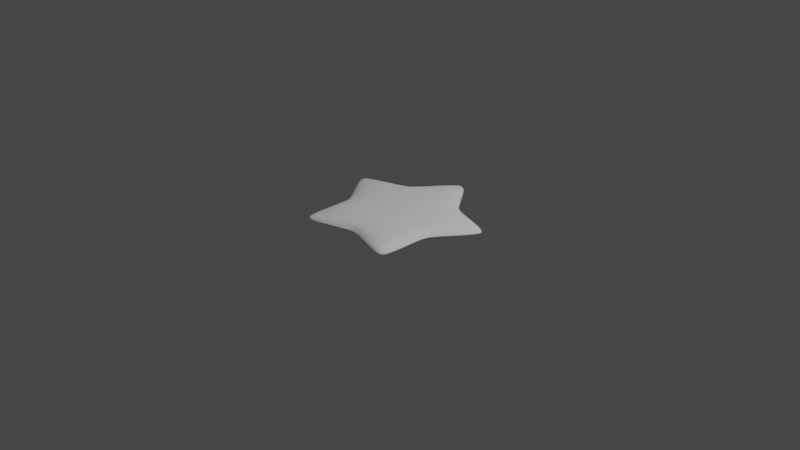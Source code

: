 # Source: StarLand.blend  (saved by Blender 2.93.21; exported with 4.5.12 LTS)
import bpy
from mathutils import Matrix  # noqa: F401  (used for matrix-valued properties, if any)

bpy.ops.wm.read_factory_settings(use_empty=True)
scene = bpy.context.scene
scene.name = 'Scene'

# ---- collections
col_collection = bpy.data.collections.new('Collection'); scene.collection.children.link(col_collection)

# ---- world
world_world = bpy.data.worlds.new('World'); scene.world = world_world
world_world.use_nodes = True; world_world.node_tree.nodes.clear()
_N = world_world.node_tree.nodes; _L = world_world.node_tree.links
n0 = _N.new('ShaderNodeOutputWorld'); n0.name = 'World Output'; n0.location = (300, 300)
n1 = _N.new('ShaderNodeBackground'); n1.name = 'Background'; n1.location = (10, 300)
n1.inputs[0].default_value = (0.05088, 0.05088, 0.05088, 1.0)
_L.new(n1.outputs[0], n0.inputs[0])
n0.is_active_output = True
world_world.color = (0.05088, 0.05088, 0.05088)
world_world.use_sun_shadow = False
world_world.sun_shadow_jitter_overblur = 0.0

# ---- cameras
cam_camera = bpy.data.cameras.new('Camera')
cam_camera.clip_end = 100.0
cam_camera.ortho_scale = 7.314

# ---- lights
light_light = bpy.data.lights.new('Light', 'POINT')
light_light.transmission_factor = 0.0
light_light.energy = 1000.0
light_light.shadow_soft_size = 0.1
light_light.shadow_maximum_resolution = 0.006
light_light.use_absolute_resolution = True

# ---- meshes
me_star = bpy.data.meshes.new('Star')
me_star.from_pydata([(0.0, 0.0, 0.0), (0.0, 1.0, 0.0), (-0.3492, 0.4807, 0.0), (-0.9511, 0.309, 0.0), (-0.5651, -0.1836, 0.0), (-0.5878, -0.809, 0.0), (6.646e-08, -0.5941, 0.0), (0.5878, -0.809, 0.0), (0.5651, -0.1836, 0.0), (0.9511, 0.309, 0.0), (0.3492, 0.4807, 0.0), (0.0, 0.0, 0.1296), (0.0, 1.0, 0.1296), (-0.3492, 0.4807, 0.1296), (-0.9511, 0.309, 0.1296), (-0.5651, -0.1836, 0.1296), (-0.5878, -0.809, 0.1296), (6.646e-08, -0.5941, 0.1296), (0.5878, -0.809, 0.1296), (0.5651, -0.1836, 0.1296), (0.9511, 0.309, 0.1296), (0.3492, 0.4807, 0.1296)], [], [(0, 2, 1), (0, 3, 2), (0, 4, 3), (0, 5, 4), (0, 6, 5), (0, 7, 6), (0, 8, 7), (0, 9, 8), (0, 10, 9), (0, 1, 10), (11, 12, 13), (11, 13, 14), (11, 14, 15), (11, 15, 16), (11, 16, 17), (11, 17, 18), (11, 18, 19), (11, 19, 20), (11, 20, 21), (11, 21, 12), (8, 9, 20, 19), (3, 4, 15, 14), (10, 1, 12, 21), (5, 6, 17, 16), (7, 8, 19, 18), (2, 3, 14, 13), (1, 2, 13, 12), (9, 10, 21, 20), (4, 5, 16, 15), (6, 7, 18, 17)])
me_star.polygons.foreach_set('use_smooth', [True] * 30)
_uv = me_star.uv_layers.new(name='UVMap')
_uv.uv.foreach_set('vector', [0.5, 0.5, 0.2061, 0.9045, 0.5, 1.0, 0.5, 0.5, 0.02447, 0.6545, 0.2061, 0.9045, 0.5, 0.5, 0.02447, 0.3455, 0.02447, 0.6545, 0.5, 0.5, 0.2061, 0.09549, 0.02447, 0.3455, 0.5, 0.5, 0.5, 0.0, 0.2061, 0.09549, 0.5, 0.5, 0.7939, 0.09549, 0.5, 0.0, 0.5, 0.5, 0.9755, 0.3455, 0.7939, 0.09549, 0.5, 0.5, 0.9755, 0.6545, 0.9755, 0.3455, 0.5, 0.5, 0.7939, 0.9045, 0.9755, 0.6545, 0.5, 0.5, 0.5, 1.0, 0.7939, 0.9045, 0.5, 0.5, 0.5, 1.0, 0.2061, 0.9045, 0.5, 0.5, 0.2061, 0.9045, 0.02447, 0.6545, 0.5, 0.5, 0.02447, 0.6545, 0.02447, 0.3455, 0.5, 0.5, 0.02447, 0.3455, 0.2061, 0.09549, 0.5, 0.5, 0.2061, 0.09549, 0.5, 0.0, 0.5, 0.5, 0.5, 0.0, 0.7939, 0.09549, 0.5, 0.5, 0.7939, 0.09549, 0.9755, 0.3455, 0.5, 0.5, 0.9755, 0.3455, 0.9755, 0.6545, 0.5, 0.5, 0.9755, 0.6545, 0.7939, 0.9045, 0.5, 0.5, 0.7939, 0.9045, 0.5, 1.0, 0.9755, 0.3455, 0.9755, 0.6545, 0.9755, 0.6545, 0.9755, 0.3455, 0.02447, 0.6545, 0.02447, 0.3455, 0.02447, 0.3455, 0.02447, 0.6545, 0.7939, 0.9045, 0.5, 1.0, 0.5, 1.0, 0.7939, 0.9045, 0.2061, 0.09549, 0.5, 0.0, 0.5, 0.0, 0.2061, 0.09549, 0.7939, 0.09549, 0.9755, 0.3455, 0.9755, 0.3455, 0.7939, 0.09549, 0.2061, 0.9045, 0.02447, 0.6545, 0.02447, 0.6545, 0.2061, 0.9045, 0.5, 1.0, 0.2061, 0.9045, 0.2061, 0.9045, 0.5, 1.0, 0.9755, 0.6545, 0.7939, 0.9045, 0.7939, 0.9045, 0.9755, 0.6545, 0.02447, 0.3455, 0.2061, 0.09549, 0.2061, 0.09549, 0.02447, 0.3455, 0.5, 0.0, 0.7939, 0.09549, 0.7939, 0.09549, 0.5, 0.0])
me_star.use_remesh_fix_poles = True
me_star.use_remesh_preserve_attributes = False
me_star.update()

# ---- objects
ob_light = bpy.data.objects.new('Light', light_light)
ob_camera = bpy.data.objects.new('Camera', cam_camera)
ob_star = bpy.data.objects.new('Star', me_star)

# ---- transforms, parenting, visibility, modifiers, constraints
ob_light.location = (4.076, 1.005, 5.904)
ob_light.rotation_euler = (0.6503, 0.05522, 1.866)
ob_light.lock_rotations_4d = False
ob_light.empty_display_type = 'ARROWS'
ob_light.color = (0.0, 0.0, 0.0, 0.0)
ob_light.lineart.crease_threshold = 0.0
ob_camera.location = (7.359, -6.926, 4.958)
ob_camera.rotation_euler = (1.109, 0.0, 0.8149)
ob_camera.lock_rotations_4d = False
ob_camera.empty_display_type = 'ARROWS'
ob_camera.color = (0.0, 0.0, 0.0, 0.0)
ob_camera.display_type = 'WIRE'
ob_camera.lineart.crease_threshold = 0.0
ob_star.location = (0.0, 0.0, 0.0)
_m = ob_star.modifiers.new('Bevel', 'BEVEL')
_m.offset_type = 'WIDTH'
_m = ob_star.modifiers.new('Subdivision', 'SUBSURF')
_m.levels = 3

# ---- collection membership
col_collection.objects.link(ob_light)
col_collection.objects.link(ob_camera)
col_collection.objects.link(ob_star)

# ---- scene / render settings (as saved in the file)
scene.camera = ob_camera
scene.frame_start = 1; scene.frame_end = 250; scene.frame_set(1)
scene.render.engine = 'BLENDER_EEVEE_NEXT'
scene.cycles.use_denoising = False
scene.cycles.samples = 128
scene.cycles.sampling_pattern = 'TABULATED_SOBOL'
scene.cycles.use_adaptive_sampling = False
scene.cycles.use_light_tree = False
scene.view_settings.view_transform = 'Filmic'
bpy.context.view_layer.update()
